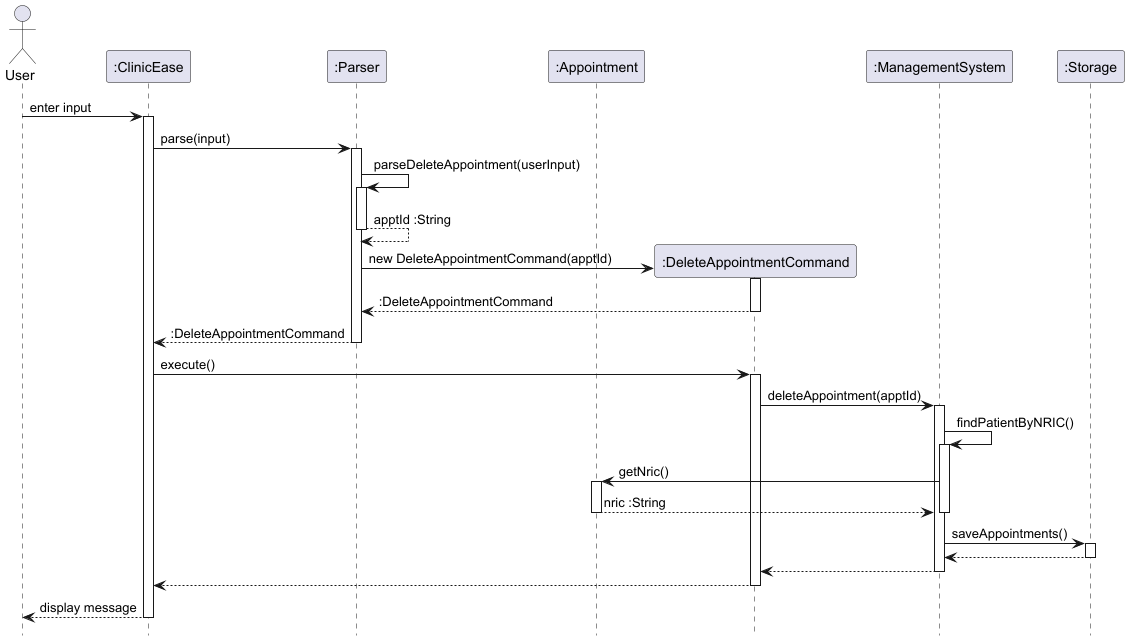

The diagram above was rendered by PlantUML. Its source (embedded in the PNG):
@startuml
hide footbox

actor User

participant ":ClinicEase" as ClinicEase
participant ":Parser" as Parser
participant ":Appointment" as Appointment
participant ":DeleteAppointmentCommand" as DeleteAppointmentCommand
participant ":ManagementSystem" as ManagementSystem
participant ":Storage" as Storage

User -> ClinicEase : enter input
activate ClinicEase
ClinicEase -> Parser : parse(input)
activate Parser

Parser -> Parser : parseDeleteAppointment(userInput)
activate Parser
Parser --> Parser : apptId :String
deactivate Parser

create DeleteAppointmentCommand
Parser -> DeleteAppointmentCommand : new DeleteAppointmentCommand(apptId)
activate DeleteAppointmentCommand
DeleteAppointmentCommand --> Parser : :DeleteAppointmentCommand
deactivate DeleteAppointmentCommand
Parser --> ClinicEase : :DeleteAppointmentCommand
deactivate Parser

ClinicEase -> DeleteAppointmentCommand : execute()
activate DeleteAppointmentCommand
DeleteAppointmentCommand -> ManagementSystem : deleteAppointment(apptId)

activate ManagementSystem
ManagementSystem -> ManagementSystem : findPatientByNRIC()
activate ManagementSystem
ManagementSystem -> Appointment : getNric()
activate Appointment
Appointment --> ManagementSystem : nric :String
deactivate Appointment
deactivate ManagementSystem

ManagementSystem -> Storage : saveAppointments()
activate Storage
Storage --> ManagementSystem :
deactivate Storage
ManagementSystem --> DeleteAppointmentCommand :
deactivate ManagementSystem

deactivate ManagementSystem
DeleteAppointmentCommand --> ClinicEase :
deactivate DeleteAppointmentCommand
ClinicEase --> User : display message
deactivate ClinicEase


@enduml